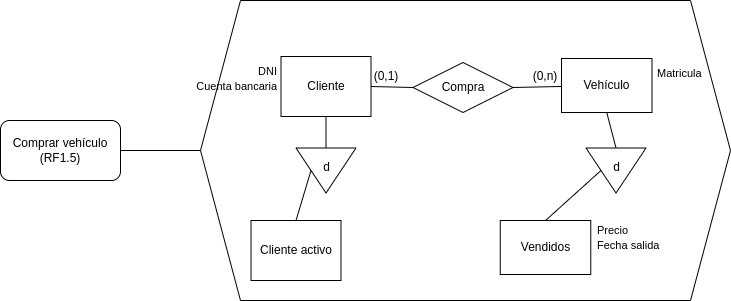

The diagram above was exported from draw.io. Its source (the exported page's mxGraphModel, read from the mxfile embedded in the PNG):
<mxGraphModel dx="963" dy="532" grid="1" gridSize="10" guides="1" tooltips="1" connect="1" arrows="1" fold="1" page="1" pageScale="1" pageWidth="827" pageHeight="1169" math="0" shadow="0">
  <root>
    <mxCell id="0" />
    <mxCell id="1" parent="0" />
    <mxCell id="QGjX4oMfvWvsxtlTZB3N-1" value="Comprar vehículo&lt;br&gt;(RF1.5)" style="rounded=1;whiteSpace=wrap;html=1;" parent="1" vertex="1">
      <mxGeometry x="20" y="180" width="120" height="60" as="geometry" />
    </mxCell>
    <mxCell id="QGjX4oMfvWvsxtlTZB3N-2" value="" style="verticalLabelPosition=bottom;verticalAlign=top;html=1;shape=hexagon;perimeter=hexagonPerimeter2;arcSize=6;size=0.07547169811320754;" parent="1" vertex="1">
      <mxGeometry x="220" y="60" width="530" height="300" as="geometry" />
    </mxCell>
    <mxCell id="QGjX4oMfvWvsxtlTZB3N-3" value="Cliente" style="rounded=0;whiteSpace=wrap;html=1;" parent="1" vertex="1">
      <mxGeometry x="300.5" y="116" width="90" height="60" as="geometry" />
    </mxCell>
    <mxCell id="QGjX4oMfvWvsxtlTZB3N-4" value="" style="endArrow=none;html=1;rounded=0;entryX=0;entryY=0.5;entryDx=0;entryDy=0;exitX=1;exitY=0.5;exitDx=0;exitDy=0;" parent="1" source="QGjX4oMfvWvsxtlTZB3N-1" target="QGjX4oMfvWvsxtlTZB3N-2" edge="1">
      <mxGeometry width="50" height="50" relative="1" as="geometry">
        <mxPoint x="289" y="316" as="sourcePoint" />
        <mxPoint x="339" y="266" as="targetPoint" />
      </mxGeometry>
    </mxCell>
    <mxCell id="QGjX4oMfvWvsxtlTZB3N-5" value="Vehículo" style="rounded=0;whiteSpace=wrap;html=1;" parent="1" vertex="1">
      <mxGeometry x="581" y="118" width="90.5" height="54" as="geometry" />
    </mxCell>
    <mxCell id="QGjX4oMfvWvsxtlTZB3N-6" value="Compra" style="rhombus;whiteSpace=wrap;html=1;" parent="1" vertex="1">
      <mxGeometry x="432.5" y="122" width="100" height="50" as="geometry" />
    </mxCell>
    <mxCell id="QGjX4oMfvWvsxtlTZB3N-7" value="" style="endArrow=none;html=1;rounded=0;entryX=0;entryY=0.5;entryDx=0;entryDy=0;exitX=1;exitY=0.5;exitDx=0;exitDy=0;" parent="1" source="QGjX4oMfvWvsxtlTZB3N-3" target="QGjX4oMfvWvsxtlTZB3N-6" edge="1">
      <mxGeometry width="50" height="50" relative="1" as="geometry">
        <mxPoint x="307.5" y="141" as="sourcePoint" />
        <mxPoint x="357.5" y="91" as="targetPoint" />
      </mxGeometry>
    </mxCell>
    <mxCell id="QGjX4oMfvWvsxtlTZB3N-8" value="" style="endArrow=none;html=1;rounded=0;exitX=1;exitY=0.5;exitDx=0;exitDy=0;" parent="1" source="QGjX4oMfvWvsxtlTZB3N-6" target="QGjX4oMfvWvsxtlTZB3N-5" edge="1">
      <mxGeometry width="50" height="50" relative="1" as="geometry">
        <mxPoint x="538.5" y="146" as="sourcePoint" />
        <mxPoint x="592.5" y="147" as="targetPoint" />
      </mxGeometry>
    </mxCell>
    <mxCell id="QGjX4oMfvWvsxtlTZB3N-9" value="(0,1)" style="text;html=1;strokeColor=none;fillColor=none;align=center;verticalAlign=middle;whiteSpace=wrap;rounded=0;" parent="1" vertex="1">
      <mxGeometry x="376" y="121" width="60" height="30" as="geometry" />
    </mxCell>
    <mxCell id="QGjX4oMfvWvsxtlTZB3N-10" value="(0,n)" style="text;html=1;strokeColor=none;fillColor=none;align=center;verticalAlign=middle;whiteSpace=wrap;rounded=0;" parent="1" vertex="1">
      <mxGeometry x="535" y="121" width="60" height="30" as="geometry" />
    </mxCell>
    <mxCell id="QGjX4oMfvWvsxtlTZB3N-34" value="&lt;span style=&quot;font-size: 11px;&quot;&gt;DNI&lt;br&gt;Cuenta bancaria&lt;br&gt;&lt;/span&gt;" style="text;html=1;align=right;verticalAlign=middle;resizable=0;points=[];autosize=1;strokeColor=none;fillColor=none;" parent="1" vertex="1">
      <mxGeometry x="197.5" y="118" width="100" height="40" as="geometry" />
    </mxCell>
    <mxCell id="QGjX4oMfvWvsxtlTZB3N-36" value="&lt;span style=&quot;font-size: 11px;&quot;&gt;Matricula&lt;br&gt;&lt;/span&gt;" style="text;html=1;align=left;verticalAlign=middle;resizable=0;points=[];autosize=1;strokeColor=none;fillColor=none;" parent="1" vertex="1">
      <mxGeometry x="674.5" y="118" width="70" height="30" as="geometry" />
    </mxCell>
    <mxCell id="2yGwvrUU14ATjYeihXcI-1" value="Cliente activo" style="rounded=0;whiteSpace=wrap;html=1;" vertex="1" parent="1">
      <mxGeometry x="270.5" y="280" width="90" height="60" as="geometry" />
    </mxCell>
    <mxCell id="2yGwvrUU14ATjYeihXcI-2" value="" style="triangle;whiteSpace=wrap;html=1;rotation=90;" vertex="1" parent="1">
      <mxGeometry x="323" y="200" width="45" height="60" as="geometry" />
    </mxCell>
    <mxCell id="2yGwvrUU14ATjYeihXcI-3" value="" style="endArrow=none;html=1;rounded=0;exitX=0.5;exitY=1;exitDx=0;exitDy=0;entryX=0;entryY=0.5;entryDx=0;entryDy=0;" edge="1" parent="1" source="QGjX4oMfvWvsxtlTZB3N-3" target="2yGwvrUU14ATjYeihXcI-2">
      <mxGeometry width="50" height="50" relative="1" as="geometry">
        <mxPoint x="390" y="300" as="sourcePoint" />
        <mxPoint x="440" y="250" as="targetPoint" />
      </mxGeometry>
    </mxCell>
    <mxCell id="2yGwvrUU14ATjYeihXcI-4" value="" style="endArrow=none;html=1;rounded=0;exitX=0.5;exitY=0;exitDx=0;exitDy=0;entryX=0.5;entryY=1;entryDx=0;entryDy=0;" edge="1" parent="1" source="2yGwvrUU14ATjYeihXcI-1" target="2yGwvrUU14ATjYeihXcI-2">
      <mxGeometry width="50" height="50" relative="1" as="geometry">
        <mxPoint x="390" y="300" as="sourcePoint" />
        <mxPoint x="440" y="250" as="targetPoint" />
      </mxGeometry>
    </mxCell>
    <mxCell id="2yGwvrUU14ATjYeihXcI-5" value="d" style="text;html=1;align=center;verticalAlign=middle;resizable=0;points=[];autosize=1;strokeColor=none;fillColor=none;" vertex="1" parent="1">
      <mxGeometry x="330.5" y="212" width="30" height="30" as="geometry" />
    </mxCell>
    <mxCell id="2yGwvrUU14ATjYeihXcI-6" value="Vendidos" style="rounded=0;whiteSpace=wrap;html=1;" vertex="1" parent="1">
      <mxGeometry x="519.75" y="280" width="90.5" height="54" as="geometry" />
    </mxCell>
    <mxCell id="2yGwvrUU14ATjYeihXcI-7" value="&lt;font style=&quot;font-size: 11px;&quot;&gt;Precio&lt;br&gt;Fecha salida&lt;/font&gt;" style="text;html=1;align=left;verticalAlign=middle;resizable=0;points=[];autosize=1;strokeColor=none;fillColor=none;" vertex="1" parent="1">
      <mxGeometry x="615" y="277" width="90" height="40" as="geometry" />
    </mxCell>
    <mxCell id="2yGwvrUU14ATjYeihXcI-8" value="" style="triangle;whiteSpace=wrap;html=1;rotation=90;" vertex="1" parent="1">
      <mxGeometry x="613" y="200" width="45" height="60" as="geometry" />
    </mxCell>
    <mxCell id="2yGwvrUU14ATjYeihXcI-9" value="d" style="text;html=1;align=center;verticalAlign=middle;resizable=0;points=[];autosize=1;strokeColor=none;fillColor=none;" vertex="1" parent="1">
      <mxGeometry x="620.5" y="212" width="30" height="30" as="geometry" />
    </mxCell>
    <mxCell id="2yGwvrUU14ATjYeihXcI-10" value="" style="endArrow=none;html=1;rounded=0;fontSize=11;entryX=0.5;entryY=1;entryDx=0;entryDy=0;exitX=0;exitY=0.5;exitDx=0;exitDy=0;" edge="1" parent="1" source="2yGwvrUU14ATjYeihXcI-8" target="QGjX4oMfvWvsxtlTZB3N-5">
      <mxGeometry width="50" height="50" relative="1" as="geometry">
        <mxPoint x="500" y="310" as="sourcePoint" />
        <mxPoint x="550" y="260" as="targetPoint" />
      </mxGeometry>
    </mxCell>
    <mxCell id="2yGwvrUU14ATjYeihXcI-11" value="" style="endArrow=none;html=1;rounded=0;fontSize=11;entryX=0.5;entryY=1;entryDx=0;entryDy=0;exitX=0.5;exitY=0;exitDx=0;exitDy=0;" edge="1" parent="1" source="2yGwvrUU14ATjYeihXcI-6" target="2yGwvrUU14ATjYeihXcI-8">
      <mxGeometry width="50" height="50" relative="1" as="geometry">
        <mxPoint x="500" y="310" as="sourcePoint" />
        <mxPoint x="550" y="260" as="targetPoint" />
      </mxGeometry>
    </mxCell>
  </root>
</mxGraphModel>